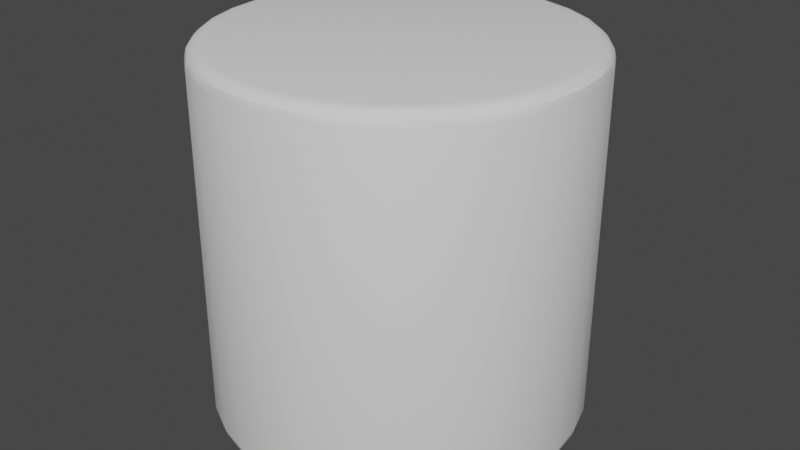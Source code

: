 # Source: skybox_model.blend  (saved by Blender 3.4.6; exported with 4.5.12 LTS)
import bpy
from mathutils import Matrix  # noqa: F401  (used for matrix-valued properties, if any)

bpy.ops.wm.read_factory_settings(use_empty=True)
scene = bpy.context.scene
scene.name = 'Scene'

# ---- collections
col_collection = bpy.data.collections.new('Collection'); scene.collection.children.link(col_collection)

# ---- node groups
ng_auto_smooth = bpy.data.node_groups.new('Auto Smooth', 'GeometryNodeTree')
_s = ng_auto_smooth.interface.new_socket(name='Geometry', in_out='OUTPUT', socket_type='NodeSocketGeometry')
_s = ng_auto_smooth.interface.new_socket(name='Geometry', in_out='INPUT', socket_type='NodeSocketGeometry')
_s = ng_auto_smooth.interface.new_socket(name='Angle', in_out='INPUT', socket_type='NodeSocketFloat')
_s.subtype = 'ANGLE'
_s.min_value = 0.0
_s.max_value = 3.142
ng_auto_smooth.is_modifier = True
_N = ng_auto_smooth.nodes; _L = ng_auto_smooth.links
n0 = _N.new('NodeGroupOutput'); n0.name = 'Group Output'; n0.location = (480, -100)
n1 = _N.new('NodeGroupInput'); n1.name = 'Group Input'; n1.location = (-420, -300)
n2 = _N.new('NodeGroupInput'); n2.name = 'Group Input.001'; n2.location = (-60, -100)
n3 = _N.new('GeometryNodeSetShadeSmooth'); n3.name = 'Set Shade Smooth'; n3.location = (120, -100)
n3.domain = 'EDGE'
n4 = _N.new('GeometryNodeSetShadeSmooth'); n4.name = 'Set Shade Smooth.001'; n4.location = (300, -100)
n5 = _N.new('GeometryNodeInputMeshEdgeAngle'); n5.name = 'Edge Angle'; n5.location = (-420, -220)
n6 = _N.new('GeometryNodeInputEdgeSmooth'); n6.name = 'Is Edge Smooth'; n6.location = (-60, -160)
n7 = _N.new('GeometryNodeInputShadeSmooth'); n7.name = 'Is Face Smooth'; n7.location = (-240, -340)
n8 = _N.new('FunctionNodeBooleanMath'); n8.name = 'Boolean Math'; n8.location = (-60, -220)
n9 = _N.new('FunctionNodeCompare'); n9.name = 'Compare'; n9.location = (-240, -180)
n9.operation = 'LESS_EQUAL'
_L.new(n5.outputs[0], n9.inputs[0])
_L.new(n4.outputs[0], n0.inputs[0])
_L.new(n1.outputs[1], n9.inputs[1])
_L.new(n9.outputs[0], n8.inputs[0])
_L.new(n7.outputs[0], n8.inputs[1])
_L.new(n2.outputs[0], n3.inputs[0])
_L.new(n6.outputs[0], n3.inputs[1])
_L.new(n3.outputs[0], n4.inputs[0])
_L.new(n8.outputs[0], n3.inputs[2])
n0.is_active_output = True

# ---- world
world_world = bpy.data.worlds.new('World'); scene.world = world_world
world_world.use_nodes = True; world_world.node_tree.nodes.clear()
_N = world_world.node_tree.nodes; _L = world_world.node_tree.links
n0 = _N.new('ShaderNodeOutputWorld'); n0.name = 'World Output'; n0.location = (300, 300)
n1 = _N.new('ShaderNodeBackground'); n1.name = 'Background'; n1.location = (10, 300)
n1.inputs[0].default_value = (0.05088, 0.05088, 0.05088, 1.0)
_L.new(n1.outputs[0], n0.inputs[0])
n0.is_active_output = True
world_world.color = (0.05088, 0.05088, 0.05088)
world_world.use_sun_shadow = False
world_world.sun_shadow_jitter_overblur = 0.0

# ---- meshes
me_cylinder = bpy.data.meshes.new('Cylinder')
me_cylinder.from_pydata([(4.657e-10, 0.9236, -1.0), (0.0, 1.0, -0.924), (2.328e-10, 0.9618, -0.9898), (1.164e-10, 0.9898, -0.962), (0.1802, 0.9059, -1.0), (0.1951, 0.9808, -0.924), (0.1876, 0.9433, -0.9898), (0.1931, 0.9707, -0.962), (0.3534, 0.8533, -1.0), (0.3827, 0.9239, -0.924), (0.3681, 0.8886, -0.9898), (0.3788, 0.9144, -0.962), (0.5131, 0.7679, -1.0), (0.5556, 0.8315, -0.924), (0.5343, 0.7997, -0.9898), (0.5499, 0.823, -0.962), (0.6531, 0.6531, -1.0), (0.7071, 0.7071, -0.924), (0.6801, 0.6801, -0.9898), (0.6999, 0.6999, -0.962), (0.7679, 0.5131, -1.0), (0.8315, 0.5556, -0.924), (0.7997, 0.5343, -0.9898), (0.823, 0.5499, -0.962), (0.8533, 0.3534, -1.0), (0.9239, 0.3827, -0.924), (0.8886, 0.3681, -0.9898), (0.9144, 0.3788, -0.962), (0.9059, 0.1802, -1.0), (0.9808, 0.1951, -0.924), (0.9433, 0.1876, -0.9898), (0.9707, 0.1931, -0.962), (0.9236, -4.657e-10, -1.0), (1.0, 0.0, -0.924), (0.9618, -2.328e-10, -0.9898), (0.9898, -1.164e-10, -0.962), (0.9059, -0.1802, -1.0), (0.9808, -0.1951, -0.924), (0.9433, -0.1876, -0.9898), (0.9707, -0.1931, -0.962), (0.8533, -0.3534, -1.0), (0.9239, -0.3827, -0.924), (0.8886, -0.3681, -0.9898), (0.9144, -0.3788, -0.962), (0.7679, -0.5131, -1.0), (0.8315, -0.5556, -0.924), (0.7997, -0.5343, -0.9898), (0.823, -0.5499, -0.962), (0.6531, -0.6531, -1.0), (0.7071, -0.7071, -0.924), (0.6801, -0.6801, -0.9898), (0.6999, -0.6999, -0.962), (0.5131, -0.7679, -1.0), (0.5556, -0.8315, -0.924), (0.5343, -0.7997, -0.9898), (0.5499, -0.823, -0.962), (0.3534, -0.8533, -1.0), (0.3827, -0.9239, -0.924), (0.3681, -0.8886, -0.9898), (0.3788, -0.9144, -0.962), (0.1802, -0.9059, -1.0), (0.1951, -0.9808, -0.924), (0.1876, -0.9433, -0.9898), (0.1931, -0.9707, -0.962), (-4.657e-10, -0.9236, -1.0), (0.0, -1.0, -0.924), (-2.328e-10, -0.9618, -0.9898), (-1.164e-10, -0.9898, -0.962), (-0.1802, -0.9059, -1.0), (-0.1951, -0.9808, -0.924), (-0.1876, -0.9433, -0.9898), (-0.1931, -0.9707, -0.962), (-0.3534, -0.8533, -1.0), (-0.3827, -0.9239, -0.924), (-0.3681, -0.8886, -0.9898), (-0.3788, -0.9144, -0.962), (-0.5131, -0.7679, -1.0), (-0.5556, -0.8315, -0.924), (-0.5343, -0.7997, -0.9898), (-0.5499, -0.823, -0.962), (-0.6531, -0.6531, -1.0), (-0.7071, -0.7071, -0.924), (-0.6801, -0.6801, -0.9898), (-0.6999, -0.6999, -0.962), (-0.7679, -0.5131, -1.0), (-0.8315, -0.5556, -0.924), (-0.7997, -0.5343, -0.9898), (-0.823, -0.5499, -0.962), (-0.8533, -0.3534, -1.0), (-0.9239, -0.3827, -0.924), (-0.8886, -0.3681, -0.9898), (-0.9144, -0.3788, -0.962), (-0.9059, -0.1802, -1.0), (-0.9808, -0.1951, -0.924), (-0.9433, -0.1876, -0.9898), (-0.9707, -0.1931, -0.962), (-0.9236, 4.657e-10, -1.0), (-1.0, 0.0, -0.924), (-0.9618, 2.328e-10, -0.9898), (-0.9898, 1.164e-10, -0.962), (-0.9059, 0.1802, -1.0), (-0.9808, 0.1951, -0.924), (-0.9433, 0.1876, -0.9898), (-0.9707, 0.1931, -0.962), (-0.8533, 0.3534, -1.0), (-0.9239, 0.3827, -0.924), (-0.8886, 0.3681, -0.9898), (-0.9144, 0.3788, -0.962), (-0.7679, 0.5131, -1.0), (-0.8315, 0.5556, -0.924), (-0.7997, 0.5343, -0.9898), (-0.823, 0.5499, -0.962), (-0.6531, 0.6531, -1.0), (-0.7071, 0.7071, -0.924), (-0.6801, 0.6801, -0.9898), (-0.6999, 0.6999, -0.962), (-0.5131, 0.7679, -1.0), (-0.5556, 0.8315, -0.924), (-0.5343, 0.7997, -0.9898), (-0.5499, 0.823, -0.962), (-0.3534, 0.8533, -1.0), (-0.3827, 0.9239, -0.924), (-0.3681, 0.8886, -0.9898), (-0.3788, 0.9144, -0.962), (-0.1802, 0.9059, -1.0), (-0.1951, 0.9808, -0.924), (-0.1876, 0.9433, -0.9898), (-0.1931, 0.9707, -0.962), (0.0, 0.9229, 1.0), (0.0, 1.0, 0.9233), (0.0, 0.9615, 0.9897), (0.0, 0.9897, 0.9617), (0.1951, 0.9808, 0.9233), (0.1801, 0.9052, 1.0), (0.1931, 0.9707, 0.9617), (0.1876, 0.943, 0.9897), (0.3827, 0.9239, 0.9233), (0.3532, 0.8527, 1.0), (0.3787, 0.9143, 0.9617), (0.3679, 0.8883, 0.9897), (0.5556, 0.8315, 0.9233), (0.5128, 0.7674, 1.0), (0.5498, 0.8229, 0.9617), (0.5342, 0.7994, 0.9897), (0.7071, 0.7071, 0.9233), (0.6526, 0.6526, 1.0), (0.6998, 0.6998, 0.9617), (0.6799, 0.6799, 0.9897), (0.8315, 0.5556, 0.9233), (0.7674, 0.5128, 1.0), (0.8229, 0.5498, 0.9617), (0.7994, 0.5342, 0.9897), (0.9239, 0.3827, 0.9233), (0.8527, 0.3532, 1.0), (0.9143, 0.3787, 0.9617), (0.8883, 0.3679, 0.9897), (0.9808, 0.1951, 0.9233), (0.9052, 0.1801, 1.0), (0.9707, 0.1931, 0.9617), (0.943, 0.1876, 0.9897), (1.0, 0.0, 0.9233), (0.9229, 0.0, 1.0), (0.9897, 0.0, 0.9617), (0.9615, 0.0, 0.9897), (0.9808, -0.1951, 0.9233), (0.9052, -0.1801, 1.0), (0.9707, -0.1931, 0.9617), (0.943, -0.1876, 0.9897), (0.9239, -0.3827, 0.9233), (0.8527, -0.3532, 1.0), (0.9143, -0.3787, 0.9617), (0.8883, -0.3679, 0.9897), (0.8315, -0.5556, 0.9233), (0.7674, -0.5128, 1.0), (0.8229, -0.5498, 0.9617), (0.7994, -0.5342, 0.9897), (0.7071, -0.7071, 0.9233), (0.6526, -0.6526, 1.0), (0.6998, -0.6998, 0.9617), (0.6799, -0.6799, 0.9897), (0.5556, -0.8315, 0.9233), (0.5128, -0.7674, 1.0), (0.5498, -0.8229, 0.9617), (0.5342, -0.7994, 0.9897), (0.3827, -0.9239, 0.9233), (0.3532, -0.8527, 1.0), (0.3787, -0.9143, 0.9617), (0.3679, -0.8883, 0.9897), (0.1951, -0.9808, 0.9233), (0.1801, -0.9052, 1.0), (0.1931, -0.9707, 0.9617), (0.1876, -0.943, 0.9897), (0.0, -1.0, 0.9233), (0.0, -0.9229, 1.0), (0.0, -0.9897, 0.9617), (0.0, -0.9615, 0.9897), (-0.1951, -0.9808, 0.9233), (-0.1801, -0.9052, 1.0), (-0.1931, -0.9707, 0.9617), (-0.1876, -0.943, 0.9897), (-0.3827, -0.9239, 0.9233), (-0.3532, -0.8527, 1.0), (-0.3787, -0.9143, 0.9617), (-0.3679, -0.8883, 0.9897), (-0.5556, -0.8315, 0.9233), (-0.5128, -0.7674, 1.0), (-0.5498, -0.8229, 0.9617), (-0.5342, -0.7994, 0.9897), (-0.7071, -0.7071, 0.9233), (-0.6526, -0.6526, 1.0), (-0.6998, -0.6998, 0.9617), (-0.6799, -0.6799, 0.9897), (-0.8315, -0.5556, 0.9233), (-0.7674, -0.5128, 1.0), (-0.8229, -0.5498, 0.9617), (-0.7994, -0.5342, 0.9897), (-0.9239, -0.3827, 0.9233), (-0.8527, -0.3532, 1.0), (-0.9143, -0.3787, 0.9617), (-0.8883, -0.3679, 0.9897), (-0.9808, -0.1951, 0.9233), (-0.9052, -0.1801, 1.0), (-0.9707, -0.1931, 0.9617), (-0.943, -0.1876, 0.9897), (-1.0, 0.0, 0.9233), (-0.9229, 0.0, 1.0), (-0.9897, 0.0, 0.9617), (-0.9615, 0.0, 0.9897), (-0.9808, 0.1951, 0.9233), (-0.9052, 0.1801, 1.0), (-0.9707, 0.1931, 0.9617), (-0.943, 0.1876, 0.9897), (-0.9239, 0.3827, 0.9233), (-0.8527, 0.3532, 1.0), (-0.9143, 0.3787, 0.9617), (-0.8883, 0.3679, 0.9897), (-0.8315, 0.5556, 0.9233), (-0.7674, 0.5128, 1.0), (-0.8229, 0.5498, 0.9617), (-0.7994, 0.5342, 0.9897), (-0.7071, 0.7071, 0.9233), (-0.6526, 0.6526, 1.0), (-0.6998, 0.6998, 0.9617), (-0.6799, 0.6799, 0.9897), (-0.5556, 0.8315, 0.9233), (-0.5128, 0.7674, 1.0), (-0.5498, 0.8229, 0.9617), (-0.5342, 0.7994, 0.9897), (-0.3827, 0.9239, 0.9233), (-0.3532, 0.8527, 1.0), (-0.3787, 0.9143, 0.9617), (-0.3679, 0.8883, 0.9897), (-0.1951, 0.9808, 0.9233), (-0.1801, 0.9052, 1.0), (-0.1931, 0.9707, 0.9617), (-0.1876, 0.943, 0.9897)], [], [(5, 9, 136, 132), (13, 17, 144, 140), (17, 21, 148, 144), (21, 25, 152, 148), (25, 29, 156, 152), (29, 33, 160, 156), (33, 37, 164, 160), (37, 41, 168, 164), (41, 45, 172, 168), (45, 49, 176, 172), (49, 53, 180, 176), (53, 57, 184, 180), (57, 61, 188, 184), (61, 65, 192, 188), (65, 69, 196, 192), (69, 73, 200, 196), (73, 77, 204, 200), (77, 81, 208, 204), (81, 85, 212, 208), (85, 89, 216, 212), (89, 93, 220, 216), (93, 97, 224, 220), (97, 101, 228, 224), (101, 105, 232, 228), (105, 109, 236, 232), (109, 113, 240, 236), (113, 117, 244, 240), (117, 121, 248, 244), (121, 125, 252, 248), (125, 1, 129, 252), (9, 13, 140, 136), (133, 137, 141, 145, 149, 153, 157, 161, 165, 169, 173, 177, 181, 185, 189, 193, 197, 201, 205, 209, 213, 217, 221, 225, 229, 233, 237, 241, 245, 249, 253, 128), (0, 4, 6, 2), (2, 6, 7, 3), (3, 7, 5, 1), (4, 8, 10, 6), (6, 10, 11, 7), (7, 11, 9, 5), (8, 12, 14, 10), (10, 14, 15, 11), (11, 15, 13, 9), (12, 16, 18, 14), (14, 18, 19, 15), (15, 19, 17, 13), (16, 20, 22, 18), (18, 22, 23, 19), (19, 23, 21, 17), (20, 24, 26, 22), (22, 26, 27, 23), (23, 27, 25, 21), (24, 28, 30, 26), (26, 30, 31, 27), (27, 31, 29, 25), (28, 32, 34, 30), (30, 34, 35, 31), (31, 35, 33, 29), (32, 36, 38, 34), (34, 38, 39, 35), (35, 39, 37, 33), (36, 40, 42, 38), (38, 42, 43, 39), (39, 43, 41, 37), (40, 44, 46, 42), (42, 46, 47, 43), (43, 47, 45, 41), (44, 48, 50, 46), (46, 50, 51, 47), (47, 51, 49, 45), (48, 52, 54, 50), (50, 54, 55, 51), (51, 55, 53, 49), (52, 56, 58, 54), (54, 58, 59, 55), (55, 59, 57, 53), (56, 60, 62, 58), (58, 62, 63, 59), (59, 63, 61, 57), (60, 64, 66, 62), (62, 66, 67, 63), (63, 67, 65, 61), (64, 68, 70, 66), (66, 70, 71, 67), (67, 71, 69, 65), (68, 72, 74, 70), (70, 74, 75, 71), (71, 75, 73, 69), (72, 76, 78, 74), (74, 78, 79, 75), (75, 79, 77, 73), (76, 80, 82, 78), (78, 82, 83, 79), (79, 83, 81, 77), (80, 84, 86, 82), (82, 86, 87, 83), (83, 87, 85, 81), (84, 88, 90, 86), (86, 90, 91, 87), (87, 91, 89, 85), (88, 92, 94, 90), (90, 94, 95, 91), (91, 95, 93, 89), (92, 96, 98, 94), (94, 98, 99, 95), (95, 99, 97, 93), (96, 100, 102, 98), (98, 102, 103, 99), (99, 103, 101, 97), (100, 104, 106, 102), (102, 106, 107, 103), (103, 107, 105, 101), (104, 108, 110, 106), (106, 110, 111, 107), (107, 111, 109, 105), (108, 112, 114, 110), (110, 114, 115, 111), (111, 115, 113, 109), (112, 116, 118, 114), (114, 118, 119, 115), (115, 119, 117, 113), (116, 120, 122, 118), (118, 122, 123, 119), (119, 123, 121, 117), (120, 124, 126, 122), (122, 126, 127, 123), (123, 127, 125, 121), (124, 0, 2, 126), (126, 2, 3, 127), (127, 3, 1, 125), (0, 124, 120, 116, 112, 108, 104, 100, 96, 92, 88, 84, 80, 76, 72, 68, 64, 60, 56, 52, 48, 44, 40, 36, 32, 28, 24, 20, 16, 12, 8, 4), (133, 128, 130, 135), (135, 130, 131, 134), (134, 131, 129, 132), (137, 133, 135, 139), (139, 135, 134, 138), (138, 134, 132, 136), (141, 137, 139, 143), (143, 139, 138, 142), (142, 138, 136, 140), (145, 141, 143, 147), (147, 143, 142, 146), (146, 142, 140, 144), (149, 145, 147, 151), (151, 147, 146, 150), (150, 146, 144, 148), (153, 149, 151, 155), (155, 151, 150, 154), (154, 150, 148, 152), (157, 153, 155, 159), (159, 155, 154, 158), (158, 154, 152, 156), (161, 157, 159, 163), (163, 159, 158, 162), (162, 158, 156, 160), (165, 161, 163, 167), (167, 163, 162, 166), (166, 162, 160, 164), (169, 165, 167, 171), (171, 167, 166, 170), (170, 166, 164, 168), (173, 169, 171, 175), (175, 171, 170, 174), (174, 170, 168, 172), (177, 173, 175, 179), (179, 175, 174, 178), (178, 174, 172, 176), (181, 177, 179, 183), (183, 179, 178, 182), (182, 178, 176, 180), (185, 181, 183, 187), (187, 183, 182, 186), (186, 182, 180, 184), (189, 185, 187, 191), (191, 187, 186, 190), (190, 186, 184, 188), (193, 189, 191, 195), (195, 191, 190, 194), (194, 190, 188, 192), (197, 193, 195, 199), (199, 195, 194, 198), (198, 194, 192, 196), (201, 197, 199, 203), (203, 199, 198, 202), (202, 198, 196, 200), (205, 201, 203, 207), (207, 203, 202, 206), (206, 202, 200, 204), (209, 205, 207, 211), (211, 207, 206, 210), (210, 206, 204, 208), (213, 209, 211, 215), (215, 211, 210, 214), (214, 210, 208, 212), (217, 213, 215, 219), (219, 215, 214, 218), (218, 214, 212, 216), (221, 217, 219, 223), (223, 219, 218, 222), (222, 218, 216, 220), (225, 221, 223, 227), (227, 223, 222, 226), (226, 222, 220, 224), (229, 225, 227, 231), (231, 227, 226, 230), (230, 226, 224, 228), (233, 229, 231, 235), (235, 231, 230, 234), (234, 230, 228, 232), (237, 233, 235, 239), (239, 235, 234, 238), (238, 234, 232, 236), (241, 237, 239, 243), (243, 239, 238, 242), (242, 238, 236, 240), (245, 241, 243, 247), (247, 243, 242, 246), (246, 242, 240, 244), (249, 245, 247, 251), (251, 247, 246, 250), (250, 246, 244, 248), (253, 249, 251, 255), (255, 251, 250, 254), (254, 250, 248, 252), (128, 253, 255, 130), (130, 255, 254, 131), (131, 254, 252, 129), (1, 5, 132, 129)])
me_cylinder.polygons.foreach_set('use_smooth', [True] * 226)
_uv = me_cylinder.uv_layers.new(name='UVMap')
_uv.uv.foreach_set('vector', [0.9688, 0.03801, 0.9375, 0.03801, 0.9375, 0.9617, 0.9688, 0.9617, 0.9062, 0.03801, 0.875, 0.03801, 0.875, 0.9617, 0.9062, 0.9617, 0.875, 0.03801, 0.8438, 0.03801, 0.8438, 0.9617, 0.875, 0.9617, 0.8438, 0.03801, 0.8125, 0.03801, 0.8125, 0.9617, 0.8438, 0.9617, 0.8125, 0.03801, 0.7812, 0.03801, 0.7812, 0.9617, 0.8125, 0.9617, 0.7812, 0.03801, 0.75, 0.03801, 0.75, 0.9617, 0.7812, 0.9617, 0.75, 0.03801, 0.7188, 0.03801, 0.7188, 0.9617, 0.75, 0.9617, 0.7188, 0.03801, 0.6875, 0.03801, 0.6875, 0.9617, 0.7188, 0.9617, 0.6875, 0.03801, 0.6562, 0.03801, 0.6562, 0.9617, 0.6875, 0.9617, 0.6562, 0.03801, 0.625, 0.03801, 0.625, 0.9617, 0.6562, 0.9617, 0.625, 0.03801, 0.5938, 0.03801, 0.5938, 0.9617, 0.625, 0.9617, 0.5938, 0.03801, 0.5625, 0.03801, 0.5625, 0.9617, 0.5938, 0.9617, 0.5625, 0.03801, 0.5312, 0.03801, 0.5312, 0.9617, 0.5625, 0.9617, 0.5312, 0.03801, 0.5, 0.03801, 0.5, 0.9617, 0.5312, 0.9617, 0.5, 0.03801, 0.4687, 0.03801, 0.4688, 0.9617, 0.5, 0.9617, 0.4688, 0.03801, 0.4375, 0.03801, 0.4375, 0.9617, 0.4688, 0.9617, 0.4375, 0.03801, 0.4062, 0.03801, 0.4062, 0.9617, 0.4375, 0.9617, 0.4062, 0.03801, 0.375, 0.03801, 0.375, 0.9617, 0.4062, 0.9617, 0.375, 0.03801, 0.3438, 0.03801, 0.3438, 0.9617, 0.375, 0.9617, 0.3438, 0.03801, 0.3125, 0.03801, 0.3125, 0.9617, 0.3438, 0.9617, 0.3125, 0.03801, 0.2812, 0.03801, 0.2812, 0.9617, 0.3125, 0.9617, 0.2812, 0.03801, 0.25, 0.03801, 0.25, 0.9617, 0.2812, 0.9617, 0.25, 0.03801, 0.2187, 0.03801, 0.2187, 0.9617, 0.25, 0.9617, 0.2188, 0.03801, 0.1875, 0.03801, 0.1875, 0.9617, 0.2188, 0.9617, 0.1875, 0.03801, 0.1562, 0.03801, 0.1562, 0.9617, 0.1875, 0.9617, 0.1562, 0.03801, 0.125, 0.03801, 0.125, 0.9617, 0.1562, 0.9617, 0.125, 0.03801, 0.09375, 0.03801, 0.09375, 0.9617, 0.125, 0.9617, 0.09375, 0.03801, 0.0625, 0.03801, 0.0625, 0.9617, 0.09375, 0.9617, 0.0625, 0.03801, 0.03125, 0.03801, 0.03125, 0.9617, 0.0625, 0.9617, 0.03125, 0.03801, 0.0, 0.03801, 0.0, 0.9617, 0.03125, 0.9617, 0.9375, 0.03801, 0.9062, 0.03801, 0.9062, 0.9617, 0.9375, 0.9617, 0.6433, 0.9997, 0.6433, 0.9997, 0.6433, 0.9997, 0.6433, 0.9997, 0.6433, 0.9997, 0.6433, 0.9997, 0.6433, 0.9997, 0.6433, 0.9997, 0.6433, 0.9997, 0.6433, 0.9997, 0.6433, 0.9997, 0.6433, 0.9997, 0.6433, 0.9997, 0.6433, 0.9997, 0.6433, 0.9997, 0.6433, 0.9997, 0.6433, 0.9997, 0.6433, 0.9997, 0.6433, 0.9997, 0.6433, 0.9997, 0.6433, 0.9997, 0.6433, 0.9997, 0.6433, 0.9997, 0.6433, 0.9997, 0.6433, 0.9997, 0.6433, 0.9997, 0.6433, 0.9997, 0.6433, 0.9997, 0.6433, 0.9997, 0.6433, 0.9997, 0.6433, 0.9997, 0.6433, 0.9997, 0.5441, 0.0162, 0.5441, 0.0162, 0.5441, 0.0162, 0.5441, 0.0162, 0.5441, 0.0162, 0.5441, 0.0162, 0.5441, 0.0162, 0.5441, 0.0162, 0.5441, 0.0162, 0.5441, 0.0162, 0.5441, 0.0162, 0.5441, 0.0162, 0.5441, 0.0162, 0.5441, 0.0162, 0.5441, 0.0162, 0.5441, 0.0162, 0.5441, 0.0162, 0.5441, 0.0162, 0.5441, 0.0162, 0.5441, 0.0162, 0.5441, 0.0162, 0.5441, 0.0162, 0.5441, 0.0162, 0.5441, 0.0162, 0.5441, 0.0162, 0.5441, 0.0162, 0.5441, 0.0162, 0.5441, 0.0162, 0.5441, 0.0162, 0.5441, 0.0162, 0.5441, 0.0162, 0.5441, 0.0162, 0.5441, 0.0162, 0.5441, 0.0162, 0.5441, 0.0162, 0.5441, 0.0162, 0.5441, 0.0162, 0.5441, 0.0162, 0.5441, 0.0162, 0.5441, 0.0162, 0.5441, 0.0162, 0.5441, 0.0162, 0.5441, 0.0162, 0.5441, 0.0162, 0.5441, 0.0162, 0.5441, 0.0162, 0.5441, 0.0162, 0.5441, 0.0162, 0.5441, 0.0162, 0.5441, 0.0162, 0.5441, 0.0162, 0.5441, 0.0162, 0.5441, 0.0162, 0.5441, 0.0162, 0.5441, 0.0162, 0.5441, 0.0162, 0.5441, 0.0162, 0.5441, 0.0162, 0.5441, 0.0162, 0.5441, 0.0162, 0.5441, 0.0162, 0.5441, 0.0162, 0.5441, 0.0162, 0.5441, 0.0162, 0.5441, 0.0162, 0.5441, 0.0162, 0.5441, 0.0162, 0.5441, 0.0162, 0.5441, 0.0162, 0.5441, 0.0162, 0.5441, 0.0162, 0.5441, 0.0162, 0.5441, 0.0162, 0.5441, 0.0162, 0.5441, 0.0162, 0.5441, 0.0162, 0.5441, 0.0162, 0.5441, 0.0162, 0.5441, 0.0162, 0.5441, 0.0162, 0.5441, 0.0162, 0.5441, 0.0162, 0.5441, 0.0162, 0.5441, 0.0162, 0.5441, 0.0162, 0.5441, 0.0162, 0.5441, 0.0162, 0.5441, 0.0162, 0.5441, 0.0162, 0.5441, 0.0162, 0.5441, 0.0162, 0.5441, 0.0162, 0.5441, 0.0162, 0.5441, 0.0162, 0.5441, 0.0162, 0.5441, 0.0162, 0.5441, 0.0162, 0.5441, 0.0162, 0.5441, 0.0162, 0.5441, 0.0162, 0.5441, 0.0162, 0.5441, 0.0162, 0.5441, 0.0162, 0.5441, 0.0162, 0.5441, 0.0162, 0.5441, 0.0162, 0.5441, 0.0162, 0.5441, 0.0162, 0.5441, 0.0162, 0.5441, 0.0162, 0.5441, 0.0162, 0.5441, 0.0162, 0.5441, 0.0162, 0.5441, 0.0162, 0.5441, 0.0162, 0.5441, 0.0162, 0.5441, 0.0162, 0.5441, 0.0162, 0.5441, 0.0162, 0.5441, 0.0162, 0.5441, 0.0162, 0.5441, 0.0162, 0.5441, 0.0162, 0.5441, 0.0162, 0.5441, 0.0162, 0.5441, 0.0162, 0.5441, 0.0162, 0.5441, 0.0162, 0.5441, 0.0162, 0.5441, 0.0162, 0.5441, 0.0162, 0.5441, 0.0162, 0.5441, 0.0162, 0.5441, 0.0162, 0.5441, 0.0162, 0.5441, 0.0162, 0.5441, 0.0162, 0.5441, 0.0162, 0.5441, 0.0162, 0.5441, 0.0162, 0.5441, 0.0162, 0.5441, 0.0162, 0.5441, 0.0162, 0.5441, 0.0162, 0.5441, 0.0162, 0.5441, 0.0162, 0.5441, 0.0162, 0.5441, 0.0162, 0.5441, 0.0162, 0.5441, 0.0162, 0.5441, 0.0162, 0.5441, 0.0162, 0.5441, 0.0162, 0.5441, 0.0162, 0.5441, 0.0162, 0.5441, 0.0162, 0.5441, 0.0162, 0.5441, 0.0162, 0.5441, 0.0162, 0.5441, 0.0162, 0.5441, 0.0162, 0.5441, 0.0162, 0.5441, 0.0162, 0.5441, 0.0162, 0.5441, 0.0162, 0.5441, 0.0162, 0.5441, 0.0162, 0.5441, 0.0162, 0.5441, 0.0162, 0.5441, 0.0162, 0.5441, 0.0162, 0.5441, 0.0162, 0.5441, 0.0162, 0.5441, 0.0162, 0.5441, 0.0162, 0.5441, 0.0162, 0.5441, 0.0162, 0.5441, 0.0162, 0.5441, 0.0162, 0.5441, 0.0162, 0.5441, 0.0162, 0.5441, 0.0162, 0.5441, 0.0162, 0.5441, 0.0162, 0.5441, 0.0162, 0.5441, 0.0162, 0.5441, 0.0162, 0.5441, 0.0162, 0.5441, 0.0162, 0.5441, 0.0162, 0.5441, 0.0162, 0.5441, 0.0162, 0.5441, 0.0162, 0.5441, 0.0162, 0.5441, 0.0162, 0.5441, 0.0162, 0.5441, 0.0162, 0.5441, 0.0162, 0.5441, 0.0162, 0.5441, 0.0162, 0.5441, 0.0162, 0.5441, 0.0162, 0.5441, 0.0162, 0.5441, 0.0162, 0.5441, 0.0162, 0.5441, 0.0162, 0.5441, 0.0162, 0.5441, 0.0162, 0.5441, 0.0162, 0.5441, 0.0162, 0.5441, 0.0162, 0.5441, 0.0162, 0.5441, 0.0162, 0.5441, 0.0162, 0.5441, 0.0162, 0.5441, 0.0162, 0.5441, 0.0162, 0.5441, 0.0162, 0.5441, 0.0162, 0.5441, 0.0162, 0.5441, 0.0162, 0.5441, 0.0162, 0.5441, 0.0162, 0.5441, 0.0162, 0.5441, 0.0162, 0.5441, 0.0162, 0.5441, 0.0162, 0.5441, 0.0162, 0.5441, 0.0162, 0.5441, 0.0162, 0.5441, 0.0162, 0.5441, 0.0162, 0.5441, 0.0162, 0.5441, 0.0162, 0.5441, 0.0162, 0.5441, 0.0162, 0.5441, 0.0162, 0.5441, 0.0162, 0.5441, 0.0162, 0.5441, 0.0162, 0.5441, 0.0162, 0.5441, 0.0162, 0.5441, 0.0162, 0.5441, 0.0162, 0.5441, 0.0162, 0.5441, 0.0162, 0.5441, 0.0162, 0.5441, 0.0162, 0.5441, 0.0162, 0.5441, 0.0162, 0.5441, 0.0162, 0.5441, 0.0162, 0.5441, 0.0162, 0.5441, 0.0162, 0.5441, 0.0162, 0.5441, 0.0162, 0.5441, 0.0162, 0.5441, 0.0162, 0.5441, 0.0162, 0.5441, 0.0162, 0.5441, 0.0162, 0.5441, 0.0162, 0.5441, 0.0162, 0.5441, 0.0162, 0.5441, 0.0162, 0.5441, 0.0162, 0.5441, 0.0162, 0.5441, 0.0162, 0.5441, 0.0162, 0.5441, 0.0162, 0.5441, 0.0162, 0.5441, 0.0162, 0.5441, 0.0162, 0.5441, 0.0162, 0.5441, 0.0162, 0.5441, 0.0162, 0.5441, 0.0162, 0.5441, 0.0162, 0.5441, 0.0162, 0.5441, 0.0162, 0.5441, 0.0162, 0.5441, 0.0162, 0.5441, 0.0162, 0.5441, 0.0162, 0.5441, 0.0162, 0.5441, 0.0162, 0.5441, 0.0162, 0.5441, 0.0162, 0.5441, 0.0162, 0.5441, 0.0162, 0.5441, 0.0162, 0.5441, 0.0162, 0.5441, 0.0162, 0.5441, 0.0162, 0.5441, 0.0162, 0.5441, 0.0162, 0.5441, 0.0162, 0.5441, 0.0162, 0.5441, 0.0162, 0.5441, 0.0162, 0.5441, 0.0162, 0.5441, 0.0162, 0.5441, 0.0162, 0.5441, 0.0162, 0.5441, 0.0162, 0.5441, 0.0162, 0.5441, 0.0162, 0.5441, 0.0162, 0.5441, 0.0162, 0.5441, 0.0162, 0.5441, 0.0162, 0.5441, 0.0162, 0.5441, 0.0162, 0.5441, 0.0162, 0.5441, 0.0162, 0.5441, 0.0162, 0.5441, 0.0162, 0.5441, 0.0162, 0.5441, 0.0162, 0.5441, 0.0162, 0.5441, 0.0162, 0.5441, 0.0162, 0.5441, 0.0162, 0.5441, 0.0162, 0.5441, 0.0162, 0.5441, 0.0162, 0.5441, 0.0162, 0.5441, 0.0162, 0.5441, 0.0162, 0.5441, 0.0162, 0.5441, 0.0162, 0.5441, 0.0162, 0.5441, 0.0162, 0.5441, 0.0162, 0.5441, 0.0162, 0.5441, 0.0162, 0.5441, 0.0162, 0.5441, 0.0162, 0.5441, 0.0162, 0.5441, 0.0162, 0.5441, 0.0162, 0.5441, 0.0162, 0.5441, 0.0162, 0.5441, 0.0162, 0.5441, 0.0162, 0.5441, 0.0162, 0.5441, 0.0162, 0.5441, 0.0162, 0.5441, 0.0162, 0.5441, 0.0162, 0.5441, 0.0162, 0.5441, 0.0162, 0.5441, 0.0162, 0.5441, 0.0162, 0.5441, 0.0162, 0.5441, 0.0162, 0.5441, 0.0162, 0.5441, 0.0162, 0.5441, 0.0162, 0.5441, 0.0162, 0.5441, 0.0162, 0.5441, 0.0162, 0.5441, 0.0162, 0.5441, 0.0162, 0.5441, 0.0162, 0.5441, 0.0162, 0.5441, 0.0162, 0.5441, 0.0162, 0.5441, 0.0162, 0.5441, 0.0162, 0.5441, 0.0162, 0.5441, 0.0162, 0.5441, 0.0162, 0.5441, 0.0162, 0.5441, 0.0162, 0.5441, 0.0162, 0.5441, 0.0162, 0.5441, 0.0162, 0.5441, 0.0162, 0.5441, 0.0162, 0.5441, 0.0162, 0.5441, 0.0162, 0.5441, 0.0162, 0.5441, 0.0162, 0.5441, 0.0162, 0.5441, 0.0162, 0.5441, 0.0162, 0.5441, 0.0162, 0.5441, 0.0162, 0.5441, 0.0162, 0.5441, 0.0162, 0.5441, 0.0162, 0.5441, 0.0162, 0.5441, 0.0162, 0.5441, 0.0162, 0.5441, 0.0162, 0.5441, 0.0162, 0.5441, 0.0162, 0.5441, 0.0162, 0.5441, 0.0162, 0.5441, 0.0162, 0.5441, 0.0162, 0.5441, 0.0162, 0.5441, 0.0162, 0.5441, 0.0162, 0.5441, 0.0162, 0.5441, 0.0162, 0.5441, 0.0162, 0.5441, 0.0162, 0.5441, 0.0162, 0.5441, 0.0162, 0.5441, 0.0162, 0.5441, 0.0162, 0.5441, 0.0162, 0.5441, 0.0162, 0.5441, 0.0162, 0.6433, 0.9997, 0.6433, 0.9997, 0.6433, 0.9997, 0.6433, 0.9997, 0.6433, 0.9997, 0.6433, 0.9997, 0.6433, 0.9997, 0.6433, 0.9997, 0.6433, 0.9997, 0.6433, 0.9997, 0.6433, 0.9997, 0.6433, 0.9997, 0.6433, 0.9997, 0.6433, 0.9997, 0.6433, 0.9997, 0.6433, 0.9997, 0.6433, 0.9997, 0.6433, 0.9997, 0.6433, 0.9997, 0.6433, 0.9997, 0.6433, 0.9997, 0.6433, 0.9997, 0.6433, 0.9997, 0.6433, 0.9997, 0.6433, 0.9997, 0.6433, 0.9997, 0.6433, 0.9997, 0.6433, 0.9997, 0.6433, 0.9997, 0.6433, 0.9997, 0.6433, 0.9997, 0.6433, 0.9997, 0.6433, 0.9997, 0.6433, 0.9997, 0.6433, 0.9997, 0.6433, 0.9997, 0.6433, 0.9997, 0.6433, 0.9997, 0.6433, 0.9997, 0.6433, 0.9997, 0.6433, 0.9997, 0.6433, 0.9997, 0.6433, 0.9997, 0.6433, 0.9997, 0.6433, 0.9997, 0.6433, 0.9997, 0.6433, 0.9997, 0.6433, 0.9997, 0.6433, 0.9997, 0.6433, 0.9997, 0.6433, 0.9997, 0.6433, 0.9997, 0.6433, 0.9997, 0.6433, 0.9997, 0.6433, 0.9997, 0.6433, 0.9997, 0.6433, 0.9997, 0.6433, 0.9997, 0.6433, 0.9997, 0.6433, 0.9997, 0.6433, 0.9997, 0.6433, 0.9997, 0.6433, 0.9997, 0.6433, 0.9997, 0.6433, 0.9997, 0.6433, 0.9997, 0.6433, 0.9997, 0.6433, 0.9997, 0.6433, 0.9997, 0.6433, 0.9997, 0.6433, 0.9997, 0.6433, 0.9997, 0.6433, 0.9997, 0.6433, 0.9997, 0.6433, 0.9997, 0.6433, 0.9997, 0.6433, 0.9997, 0.6433, 0.9997, 0.6433, 0.9997, 0.6433, 0.9997, 0.6433, 0.9997, 0.6433, 0.9997, 0.6433, 0.9997, 0.6433, 0.9997, 0.6433, 0.9997, 0.6433, 0.9997, 0.6433, 0.9997, 0.6433, 0.9997, 0.6433, 0.9997, 0.6433, 0.9997, 0.6433, 0.9997, 0.6433, 0.9997, 0.6433, 0.9997, 0.6433, 0.9997, 0.6433, 0.9997, 0.6433, 0.9997, 0.6433, 0.9997, 0.6433, 0.9997, 0.6433, 0.9997, 0.6433, 0.9997, 0.6433, 0.9997, 0.6433, 0.9997, 0.6433, 0.9997, 0.6433, 0.9997, 0.6433, 0.9997, 0.6433, 0.9997, 0.6433, 0.9997, 0.6433, 0.9997, 0.6433, 0.9997, 0.6433, 0.9997, 0.6433, 0.9997, 0.6433, 0.9997, 0.6433, 0.9997, 0.6433, 0.9997, 0.6433, 0.9997, 0.6433, 0.9997, 0.6433, 0.9997, 0.6433, 0.9997, 0.6433, 0.9997, 0.6433, 0.9997, 0.6433, 0.9997, 0.6433, 0.9997, 0.6433, 0.9997, 0.6433, 0.9997, 0.6433, 0.9997, 0.6433, 0.9997, 0.6433, 0.9997, 0.6433, 0.9997, 0.6433, 0.9997, 0.6433, 0.9997, 0.6433, 0.9997, 0.6433, 0.9997, 0.6433, 0.9997, 0.6433, 0.9997, 0.6433, 0.9997, 0.6433, 0.9997, 0.6433, 0.9997, 0.6433, 0.9997, 0.6433, 0.9997, 0.6433, 0.9997, 0.6433, 0.9997, 0.6433, 0.9997, 0.6433, 0.9997, 0.6433, 0.9997, 0.6433, 0.9997, 0.6433, 0.9997, 0.6433, 0.9997, 0.6433, 0.9997, 0.6433, 0.9997, 0.6433, 0.9997, 0.6433, 0.9997, 0.6433, 0.9997, 0.6433, 0.9997, 0.6433, 0.9997, 0.6433, 0.9997, 0.6433, 0.9997, 0.6433, 0.9997, 0.6433, 0.9997, 0.6433, 0.9997, 0.6433, 0.9997, 0.6433, 0.9997, 0.6433, 0.9997, 0.6433, 0.9997, 0.6433, 0.9997, 0.6433, 0.9997, 0.6433, 0.9997, 0.6433, 0.9997, 0.6433, 0.9997, 0.6433, 0.9997, 0.6433, 0.9997, 0.6433, 0.9997, 0.6433, 0.9997, 0.6433, 0.9997, 0.6433, 0.9997, 0.6433, 0.9997, 0.6433, 0.9997, 0.6433, 0.9997, 0.6433, 0.9997, 0.6433, 0.9997, 0.6433, 0.9997, 0.6433, 0.9997, 0.6433, 0.9997, 0.6433, 0.9997, 0.6433, 0.9997, 0.6433, 0.9997, 0.6433, 0.9997, 0.6433, 0.9997, 0.6433, 0.9997, 0.6433, 0.9997, 0.6433, 0.9997, 0.6433, 0.9997, 0.6433, 0.9997, 0.6433, 0.9997, 0.6433, 0.9997, 0.6433, 0.9997, 0.6433, 0.9997, 0.6433, 0.9997, 0.6433, 0.9997, 0.6433, 0.9997, 0.6433, 0.9997, 0.6433, 0.9997, 0.6433, 0.9997, 0.6433, 0.9997, 0.6433, 0.9997, 0.6433, 0.9997, 0.6433, 0.9997, 0.6433, 0.9997, 0.6433, 0.9997, 0.6433, 0.9997, 0.6433, 0.9997, 0.6433, 0.9997, 0.6433, 0.9997, 0.6433, 0.9997, 0.6433, 0.9997, 0.6433, 0.9997, 0.6433, 0.9997, 0.6433, 0.9997, 0.6433, 0.9997, 0.6433, 0.9997, 0.6433, 0.9997, 0.6433, 0.9997, 0.6433, 0.9997, 0.6433, 0.9997, 0.6433, 0.9997, 0.6433, 0.9997, 0.6433, 0.9997, 0.6433, 0.9997, 0.6433, 0.9997, 0.6433, 0.9997, 0.6433, 0.9997, 0.6433, 0.9997, 0.6433, 0.9997, 0.6433, 0.9997, 0.6433, 0.9997, 0.6433, 0.9997, 0.6433, 0.9997, 0.6433, 0.9997, 0.6433, 0.9997, 0.6433, 0.9997, 0.6433, 0.9997, 0.6433, 0.9997, 0.6433, 0.9997, 0.6433, 0.9997, 0.6433, 0.9997, 0.6433, 0.9997, 0.6433, 0.9997, 0.6433, 0.9997, 0.6433, 0.9997, 0.6433, 0.9997, 0.6433, 0.9997, 0.6433, 0.9997, 0.6433, 0.9997, 0.6433, 0.9997, 0.6433, 0.9997, 0.6433, 0.9997, 0.6433, 0.9997, 0.6433, 0.9997, 0.6433, 0.9997, 0.6433, 0.9997, 0.6433, 0.9997, 0.6433, 0.9997, 0.6433, 0.9997, 0.6433, 0.9997, 0.6433, 0.9997, 0.6433, 0.9997, 0.6433, 0.9997, 0.6433, 0.9997, 0.6433, 0.9997, 0.6433, 0.9997, 0.6433, 0.9997, 0.6433, 0.9997, 0.6433, 0.9997, 0.6433, 0.9997, 0.6433, 0.9997, 0.6433, 0.9997, 0.6433, 0.9997, 0.6433, 0.9997, 0.6433, 0.9997, 0.6433, 0.9997, 0.6433, 0.9997, 0.6433, 0.9997, 0.6433, 0.9997, 0.6433, 0.9997, 0.6433, 0.9997, 0.6433, 0.9997, 0.6433, 0.9997, 0.6433, 0.9997, 0.6433, 0.9997, 0.6433, 0.9997, 0.6433, 0.9997, 0.6433, 0.9997, 0.6433, 0.9997, 0.6433, 0.9997, 0.6433, 0.9997, 0.6433, 0.9997, 0.6433, 0.9997, 0.6433, 0.9997, 0.6433, 0.9997, 0.6433, 0.9997, 0.6433, 0.9997, 0.6433, 0.9997, 0.6433, 0.9997, 0.6433, 0.9997, 0.6433, 0.9997, 0.6433, 0.9997, 0.6433, 0.9997, 0.6433, 0.9997, 0.6433, 0.9997, 0.6433, 0.9997, 0.6433, 0.9997, 0.6433, 0.9997, 0.6433, 0.9997, 0.6433, 0.9997, 0.6433, 0.9997, 0.6433, 0.9997, 0.6433, 0.9997, 0.6433, 0.9997, 0.6433, 0.9997, 0.6433, 0.9997, 0.6433, 0.9997, 0.6433, 0.9997, 0.6433, 0.9997, 0.6433, 0.9997, 0.6433, 0.9997, 0.6433, 0.9997, 0.6433, 0.9997, 0.6433, 0.9997, 0.6433, 0.9997, 0.6433, 0.9997, 0.6433, 0.9997, 0.6433, 0.9997, 0.6433, 0.9997, 0.6433, 0.9997, 0.6433, 0.9997, 0.6433, 0.9997, 0.6433, 0.9997, 0.6433, 0.9997, 0.6433, 0.9997, 0.6433, 0.9997, 0.6433, 0.9997, 0.6433, 0.9997, 0.6433, 0.9997, 0.6433, 0.9997, 0.6433, 0.9997, 0.6433, 0.9997, 0.6433, 0.9997, 0.6433, 0.9997, 0.6433, 0.9997, 0.6433, 0.9997, 0.6433, 0.9997, 0.6433, 0.9997, 0.6433, 0.9997, 0.6433, 0.9997, 0.6433, 0.9997, 0.6433, 0.9997, 0.6433, 0.9997, 0.6433, 0.9997, 0.6433, 0.9997, 0.6433, 0.9997, 0.6433, 0.9997, 0.6433, 0.9997, 0.6433, 0.9997, 0.6433, 0.9997, 0.6433, 0.9997, 0.6433, 0.9997, 0.6433, 0.9997, 0.6433, 0.9997, 0.6433, 0.9997, 0.6433, 0.9997, 0.6433, 0.9997, 0.6433, 0.9997, 0.6433, 0.9997, 0.6433, 0.9997, 0.6433, 0.9997, 0.6433, 0.9997, 0.6433, 0.9997, 0.6433, 0.9997, 0.6433, 0.9997, 0.6433, 0.9997, 0.6433, 0.9997, 0.6433, 0.9997, 0.6433, 0.9997, 0.6433, 0.9997, 0.6433, 0.9997, 1.0, 0.03801, 0.9687, 0.03801, 0.9688, 0.9617, 1.0, 0.9617])
me_cylinder.update()

# ---- objects
ob_cylinder = bpy.data.objects.new('Cylinder', me_cylinder)

# ---- transforms, parenting, visibility, modifiers, constraints
ob_cylinder.location = (0.0, 0.0, 0.0)
_m = ob_cylinder.modifiers.new('Auto Smooth', 'NODES')
_m.node_group = ng_auto_smooth
_gi = [s.identifier for s in ng_auto_smooth.interface.items_tree if s.item_type == 'SOCKET' and s.in_out == 'INPUT']
_m[_gi[1]] = 0.5236  # Angle

# ---- collection membership
col_collection.objects.link(ob_cylinder)

# ---- scene / render settings (as saved in the file)
scene.frame_start = 1; scene.frame_end = 250; scene.frame_set(1)
scene.render.engine = 'BLENDER_EEVEE_NEXT'
scene.cycles.sampling_pattern = 'TABULATED_SOBOL'
scene.cycles.use_light_tree = False
scene.view_settings.view_transform = 'Filmic'
bpy.context.view_layer.update()

# ---- added for rendering (the .blend has no active camera and no usable light): camera, sun
cam_auto = bpy.data.cameras.new('AutoCamera')
cam_auto.lens = 50.0
cam_auto.sensor_width = 36.0
cam_auto.clip_end = 1000.0
ob_auto_camera = bpy.data.objects.new('AutoCamera', cam_auto)
scene.collection.objects.link(ob_auto_camera)
ob_auto_camera.location = (3.20507, -3.84609, 2.56406)
ob_auto_camera.rotation_euler = (1.09748, -7.21219e-08, 0.694738)
scene.camera = ob_auto_camera
light_auto_sun = bpy.data.lights.new('AutoSun', 'SUN')
light_auto_sun.energy = 3.0
light_auto_sun.angle = 0.0523599
ob_auto_sun = bpy.data.objects.new('AutoSun', light_auto_sun)
scene.collection.objects.link(ob_auto_sun)
ob_auto_sun.rotation_euler = (0.872665, 0.174533, 0.523599)
bpy.context.view_layer.update()

